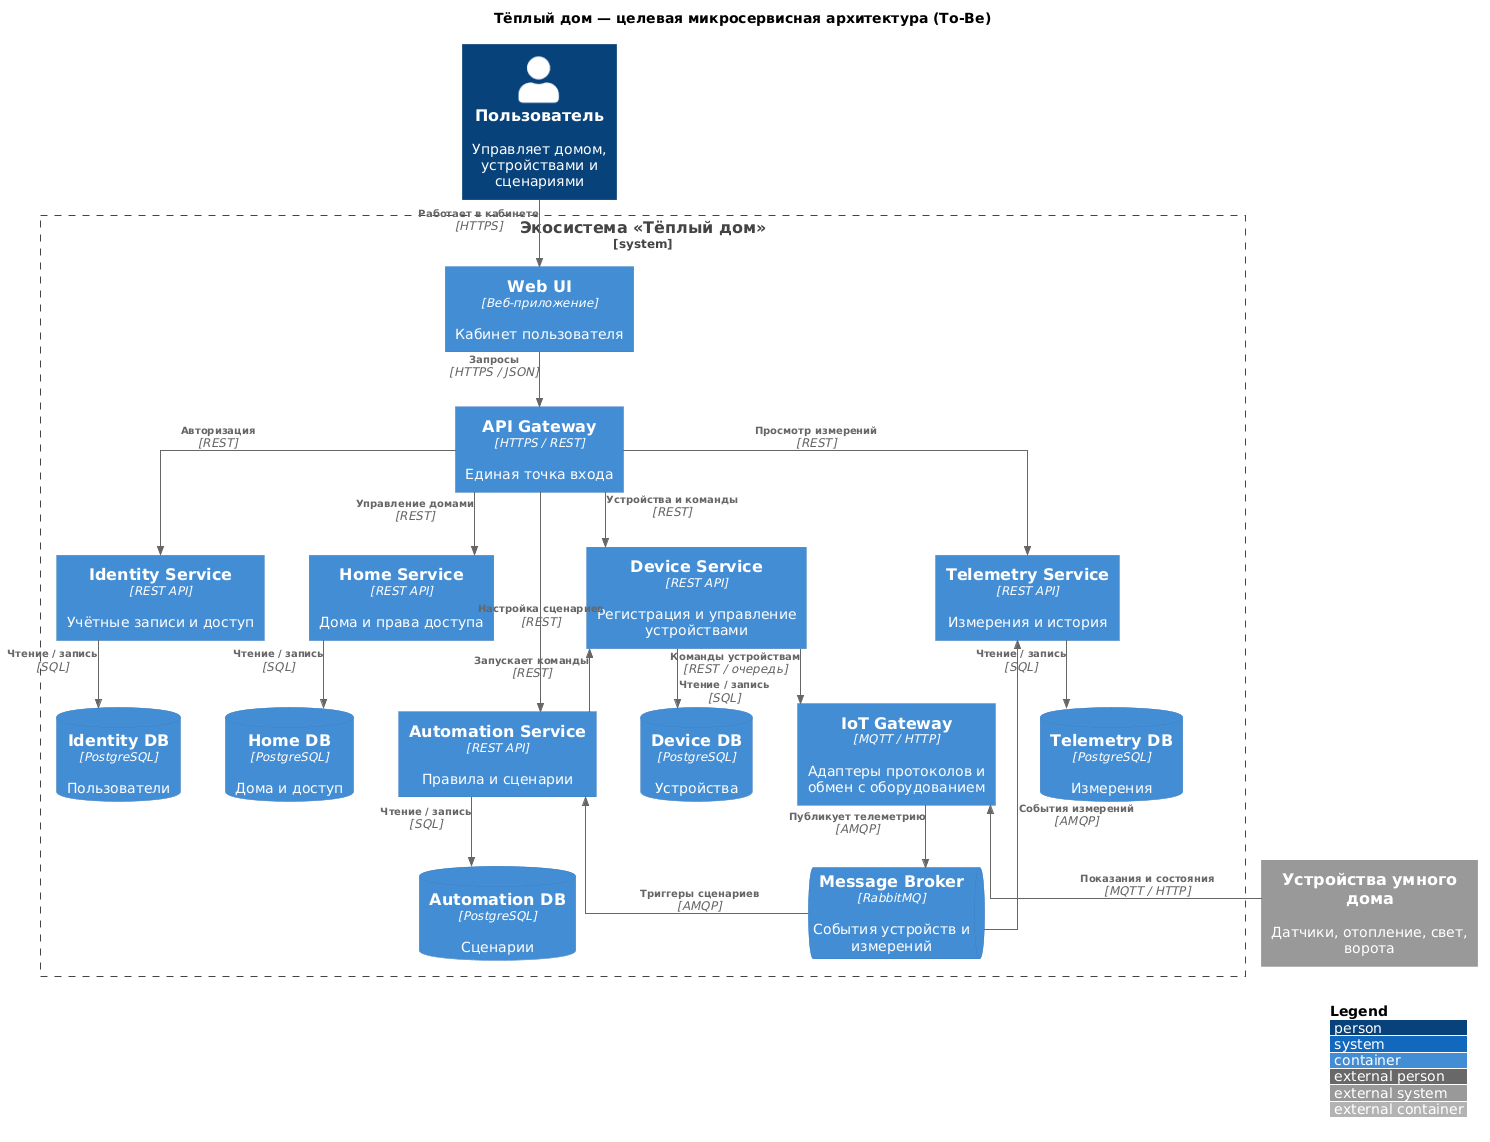

The diagram above was rendered by PlantUML. Its source (embedded in the PNG):
@startuml
!include <C4/C4_Container>

title Тёплый дом — целевая микросервисная архитектура (To-Be)

LAYOUT_TOP_DOWN()
LAYOUT_WITH_LEGEND()

skinparam linetype ortho
skinparam nodesep 45
skinparam ranksep 55
skinparam ArrowFontSize 10
skinparam defaultFontName Arial

Person(user, "Пользователь", "Управляет домом, устройствами и сценариями")
System_Ext(devices, "Устройства умного дома", "Датчики, отопление, свет, ворота")

System_Boundary(system, "Экосистема «Тёплый дом»") {

    Container(web, "Web UI", "Веб-приложение", "Кабинет пользователя")

    Container(api, "API Gateway", "HTTPS / REST", "Единая точка входа")

    Container(identity, "Identity Service", "REST API", "Учётные записи и доступ")

    Container(home, "Home Service", "REST API", "Дома и права доступа")

    Container(device, "Device Service", "REST API", "Регистрация и управление устройствами")

    Container(telemetry, "Telemetry Service", "REST API", "Измерения и история")

    Container(automation, "Automation Service", "REST API", "Правила и сценарии")

    Container(iot, "IoT Gateway", "MQTT / HTTP", "Адаптеры протоколов и обмен с оборудованием")

    ContainerQueue(bus, "Message Broker", "RabbitMQ", "События устройств и измерений")

    ContainerDb(identityDb, "Identity DB", "PostgreSQL", "Пользователи")

    ContainerDb(homeDb, "Home DB", "PostgreSQL", "Дома и доступ")

    ContainerDb(deviceDb, "Device DB", "PostgreSQL", "Устройства")

    ContainerDb(telemetryDb, "Telemetry DB", "PostgreSQL", "Измерения")

    ContainerDb(automationDb, "Automation DB", "PostgreSQL", "Сценарии")
}

' =====================================================
' 1. Пользовательские запросы
' =====================================================

Rel_D(user, web, "Работает в кабинете", "HTTPS")

Rel_D(web, api, "Запросы", "HTTPS / JSON")

Rel_D(api, identity, "Авторизация", "REST")

Rel_D(api, home, "Управление домами", "REST")

Rel_D(api, device, "Устройства и команды", "REST")

Rel_D(api, telemetry, "Просмотр измерений", "REST")

Rel_D(api, automation, "Настройка сценариев", "REST")


' =====================================================
' 2. Собственные базы данных микросервисов
' =====================================================

Rel_D(identity, identityDb, "Чтение / запись", "SQL")

Rel_D(home, homeDb, "Чтение / запись", "SQL")

Rel_D(device, deviceDb, "Чтение / запись", "SQL")

Rel_D(telemetry, telemetryDb, "Чтение / запись", "SQL")

Rel_D(automation, automationDb, "Чтение / запись", "SQL")


' =====================================================
' 3. Взаимодействие с физическими устройствами
' =====================================================

Rel_D(device, iot, "Команды устройствам", "REST / очередь")

Rel_U(devices, iot, "Показания и состояния", "MQTT / HTTP")


' =====================================================
' 4. Асинхронное взаимодействие через RabbitMQ
' =====================================================

Rel_D(iot, bus, "Публикует телеметрию", "AMQP")

Rel_L(bus, telemetry, "События измерений", "AMQP")

Rel_L(bus, automation, "Триггеры сценариев", "AMQP")

Rel_U(automation, device, "Запускает команды", "REST")


' =====================================================
' 5. Управление расположением элементов
' =====================================================

' Микросервисы в горизонтальном ряду

Lay_R(identity, home)

Lay_R(home, device)

Lay_R(device, telemetry)

Lay_R(telemetry, automation)


' IoT Gateway и брокер сообщений

Lay_D(device, iot)

Lay_R(iot, bus)


' Базы данных под соответствующими микросервисами

Lay_D(identity, identityDb)

Lay_D(home, homeDb)

Lay_D(device, deviceDb)

Lay_D(telemetry, telemetryDb)

Lay_D(automation, automationDb)
@enduml